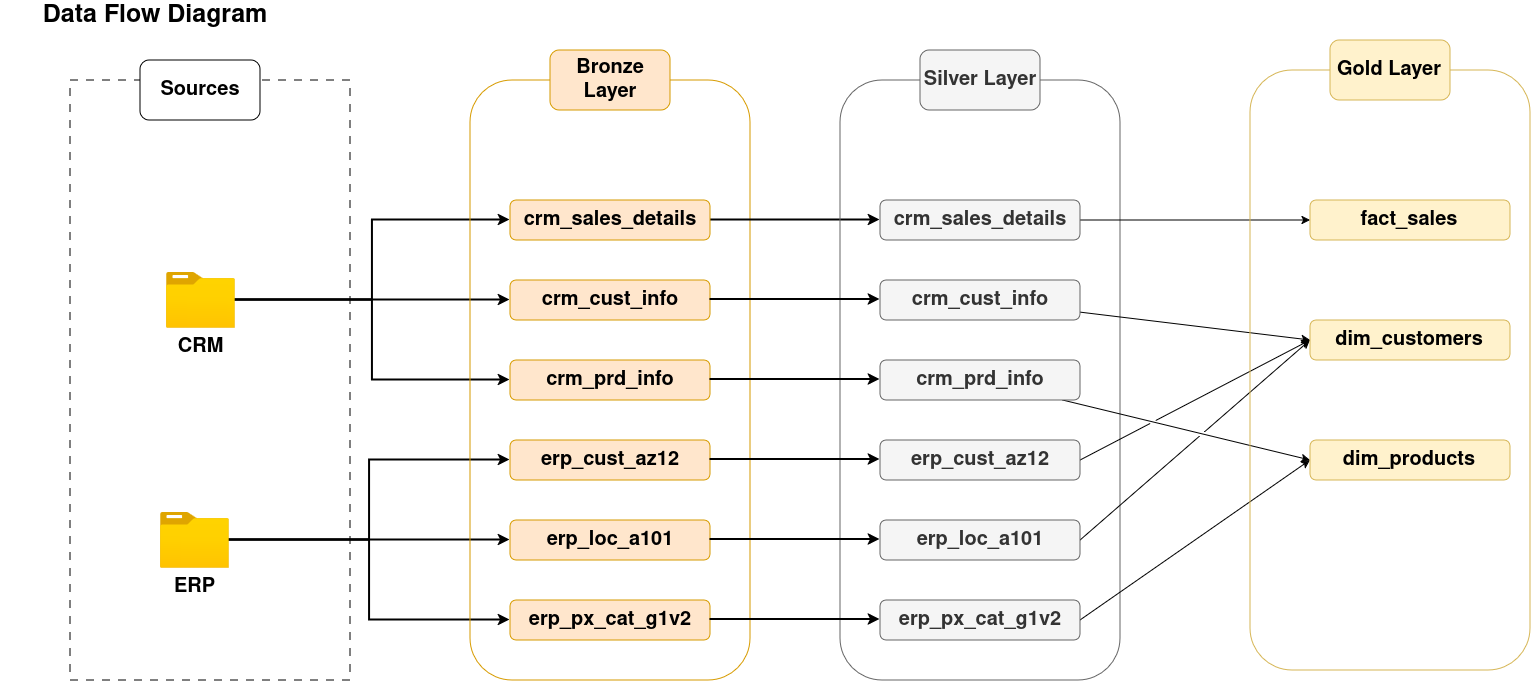

The diagram above was exported from draw.io. Its source (the exported page's mxGraphModel, read from the mxfile embedded in the PNG):
<mxGraphModel dx="1757" dy="1139" grid="1" gridSize="10" guides="1" tooltips="1" connect="1" arrows="1" fold="1" page="1" pageScale="1" pageWidth="850" pageHeight="1100" math="0" shadow="0">
  <root>
    <mxCell id="0" />
    <mxCell id="1" parent="0" />
    <mxCell id="SSIpIbi31hio7mLv0rV--1" parent="1" style="text;html=1;whiteSpace=wrap;strokeColor=none;fillColor=none;align=center;verticalAlign=middle;rounded=0;" value="&lt;font style=&quot;font-size: 25px;&quot;&gt;&lt;b&gt;Data Flow Diagram&lt;/b&gt;&lt;/font&gt;" vertex="1">
      <mxGeometry height="30" width="310" x="10" y="40" as="geometry" />
    </mxCell>
    <mxCell id="SSIpIbi31hio7mLv0rV--2" parent="1" style="rounded=0;whiteSpace=wrap;html=1;dashed=1;dashPattern=8 8;fillColor=none;" value="" vertex="1">
      <mxGeometry height="600" width="280" x="80" y="120" as="geometry" />
    </mxCell>
    <mxCell id="SSIpIbi31hio7mLv0rV--3" parent="1" style="rounded=1;whiteSpace=wrap;html=1;" value="&lt;font style=&quot;font-size: 20px;&quot;&gt;&lt;b&gt;Sources&lt;/b&gt;&lt;/font&gt;" vertex="1">
      <mxGeometry height="60" width="120" x="150" y="100" as="geometry" />
    </mxCell>
    <mxCell id="SSIpIbi31hio7mLv0rV--14" edge="1" parent="1" source="SSIpIbi31hio7mLv0rV--4" style="edgeStyle=orthogonalEdgeStyle;rounded=0;orthogonalLoop=1;jettySize=auto;html=1;entryX=0;entryY=0.5;entryDx=0;entryDy=0;strokeWidth=2;" target="SSIpIbi31hio7mLv0rV--8">
      <mxGeometry relative="1" as="geometry" />
    </mxCell>
    <mxCell id="SSIpIbi31hio7mLv0rV--15" edge="1" parent="1" source="SSIpIbi31hio7mLv0rV--4" style="edgeStyle=orthogonalEdgeStyle;rounded=0;orthogonalLoop=1;jettySize=auto;html=1;entryX=0;entryY=0.5;entryDx=0;entryDy=0;strokeWidth=2;" target="SSIpIbi31hio7mLv0rV--9">
      <mxGeometry relative="1" as="geometry" />
    </mxCell>
    <mxCell id="SSIpIbi31hio7mLv0rV--16" edge="1" parent="1" source="SSIpIbi31hio7mLv0rV--4" style="edgeStyle=orthogonalEdgeStyle;rounded=0;orthogonalLoop=1;jettySize=auto;html=1;entryX=0;entryY=0.5;entryDx=0;entryDy=0;strokeWidth=2;" target="SSIpIbi31hio7mLv0rV--10">
      <mxGeometry relative="1" as="geometry" />
    </mxCell>
    <mxCell id="SSIpIbi31hio7mLv0rV--4" parent="1" style="image;aspect=fixed;html=1;points=[];align=center;fontSize=12;image=img/lib/azure2/general/Folder_Blank.svg;" value="&lt;font style=&quot;font-size: 20px;&quot;&gt;&lt;b&gt;CRM&lt;/b&gt;&lt;/font&gt;" vertex="1">
      <mxGeometry height="56.00000000000001" width="69" x="176" y="312" as="geometry" />
    </mxCell>
    <mxCell id="SSIpIbi31hio7mLv0rV--18" edge="1" parent="1" source="SSIpIbi31hio7mLv0rV--5" style="edgeStyle=orthogonalEdgeStyle;rounded=0;orthogonalLoop=1;jettySize=auto;html=1;entryX=0;entryY=0.5;entryDx=0;entryDy=0;strokeWidth=2;" target="SSIpIbi31hio7mLv0rV--12">
      <mxGeometry relative="1" as="geometry" />
    </mxCell>
    <mxCell id="SSIpIbi31hio7mLv0rV--19" edge="1" parent="1" source="SSIpIbi31hio7mLv0rV--5" style="edgeStyle=orthogonalEdgeStyle;rounded=0;orthogonalLoop=1;jettySize=auto;html=1;entryX=0;entryY=0.5;entryDx=0;entryDy=0;strokeWidth=2;" target="SSIpIbi31hio7mLv0rV--11">
      <mxGeometry relative="1" as="geometry" />
    </mxCell>
    <mxCell id="SSIpIbi31hio7mLv0rV--20" edge="1" parent="1" source="SSIpIbi31hio7mLv0rV--5" style="edgeStyle=orthogonalEdgeStyle;rounded=0;orthogonalLoop=1;jettySize=auto;html=1;entryX=0;entryY=0.5;entryDx=0;entryDy=0;strokeWidth=2;" target="SSIpIbi31hio7mLv0rV--13">
      <mxGeometry relative="1" as="geometry" />
    </mxCell>
    <mxCell id="SSIpIbi31hio7mLv0rV--5" parent="1" style="image;aspect=fixed;html=1;points=[];align=center;fontSize=12;image=img/lib/azure2/general/Folder_Blank.svg;" value="&lt;font style=&quot;font-size: 20px;&quot;&gt;&lt;b&gt;ERP&lt;/b&gt;&lt;/font&gt;" vertex="1">
      <mxGeometry height="56.00000000000001" width="69" x="170" y="552" as="geometry" />
    </mxCell>
    <mxCell id="SSIpIbi31hio7mLv0rV--6" parent="1" style="rounded=1;whiteSpace=wrap;html=1;fillColor=none;strokeColor=#d79b00;" value="" vertex="1">
      <mxGeometry height="600" width="280" x="480" y="120" as="geometry" />
    </mxCell>
    <mxCell id="SSIpIbi31hio7mLv0rV--7" parent="1" style="rounded=1;whiteSpace=wrap;html=1;fillColor=#ffe6cc;strokeColor=#d79b00;" value="&lt;font style=&quot;font-size: 20px;&quot;&gt;&lt;b&gt;Bronze Layer&lt;/b&gt;&lt;/font&gt;" vertex="1">
      <mxGeometry height="60" width="120" x="560" y="90" as="geometry" />
    </mxCell>
    <mxCell id="PL3ON8VNyxvrin_lwJif-9" edge="1" parent="1" source="SSIpIbi31hio7mLv0rV--8" style="edgeStyle=orthogonalEdgeStyle;rounded=0;orthogonalLoop=1;jettySize=auto;html=1;entryX=0;entryY=0.5;entryDx=0;entryDy=0;strokeWidth=2;" target="PL3ON8VNyxvrin_lwJif-3">
      <mxGeometry relative="1" as="geometry" />
    </mxCell>
    <mxCell id="SSIpIbi31hio7mLv0rV--8" parent="1" style="rounded=1;whiteSpace=wrap;html=1;fillColor=#ffe6cc;strokeColor=#d79b00;" value="&lt;font style=&quot;font-size: 20px;&quot;&gt;&lt;b&gt;crm_sales_details&lt;/b&gt;&lt;/font&gt;" vertex="1">
      <mxGeometry height="40" width="200" x="520" y="240" as="geometry" />
    </mxCell>
    <mxCell id="SSIpIbi31hio7mLv0rV--9" parent="1" style="rounded=1;whiteSpace=wrap;html=1;fillColor=#ffe6cc;strokeColor=#d79b00;" value="&lt;font style=&quot;font-size: 20px;&quot;&gt;&lt;b&gt;crm_cust_info&lt;/b&gt;&lt;/font&gt;" vertex="1">
      <mxGeometry height="40" width="200" x="520" y="320" as="geometry" />
    </mxCell>
    <mxCell id="SSIpIbi31hio7mLv0rV--10" parent="1" style="rounded=1;whiteSpace=wrap;html=1;fillColor=#ffe6cc;strokeColor=#d79b00;" value="&lt;font style=&quot;font-size: 20px;&quot;&gt;&lt;b&gt;crm_prd_info&lt;/b&gt;&lt;/font&gt;" vertex="1">
      <mxGeometry height="40" width="200" x="520" y="400" as="geometry" />
    </mxCell>
    <mxCell id="SSIpIbi31hio7mLv0rV--11" parent="1" style="rounded=1;whiteSpace=wrap;html=1;fillColor=#ffe6cc;strokeColor=#d79b00;" value="&lt;font style=&quot;font-size: 20px;&quot;&gt;&lt;b&gt;erp_cust_az12&lt;/b&gt;&lt;/font&gt;" vertex="1">
      <mxGeometry height="40" width="200" x="520" y="480" as="geometry" />
    </mxCell>
    <mxCell id="SSIpIbi31hio7mLv0rV--12" parent="1" style="rounded=1;whiteSpace=wrap;html=1;fillColor=#ffe6cc;strokeColor=#d79b00;" value="&lt;font style=&quot;font-size: 20px;&quot;&gt;&lt;b&gt;erp_loc_a101&lt;/b&gt;&lt;/font&gt;" vertex="1">
      <mxGeometry height="40" width="200" x="520" y="560" as="geometry" />
    </mxCell>
    <mxCell id="SSIpIbi31hio7mLv0rV--13" parent="1" style="rounded=1;whiteSpace=wrap;html=1;fillColor=#ffe6cc;strokeColor=#d79b00;" value="&lt;font style=&quot;font-size: 20px;&quot;&gt;&lt;b&gt;erp_px_cat_g1v2&lt;/b&gt;&lt;/font&gt;" vertex="1">
      <mxGeometry height="40" width="200" x="520" y="640" as="geometry" />
    </mxCell>
    <mxCell id="PL3ON8VNyxvrin_lwJif-1" parent="1" style="rounded=1;whiteSpace=wrap;html=1;fillColor=none;strokeColor=#666666;fontColor=#333333;" value="" vertex="1">
      <mxGeometry height="600" width="280" x="850" y="120" as="geometry" />
    </mxCell>
    <mxCell id="PL3ON8VNyxvrin_lwJif-2" parent="1" style="rounded=1;whiteSpace=wrap;html=1;fillColor=#f5f5f5;strokeColor=#666666;fontColor=#333333;" value="&lt;font style=&quot;font-size: 20px;&quot;&gt;&lt;b&gt;Silver Layer&lt;/b&gt;&lt;/font&gt;" vertex="1">
      <mxGeometry height="60" width="120" x="930" y="90" as="geometry" />
    </mxCell>
    <mxCell id="NAHxM5ixJH-4zRmNPKzV-17" edge="1" parent="1" source="PL3ON8VNyxvrin_lwJif-3" style="edgeStyle=orthogonalEdgeStyle;rounded=0;orthogonalLoop=1;jettySize=auto;html=1;entryX=0;entryY=0.5;entryDx=0;entryDy=0;" target="NAHxM5ixJH-4zRmNPKzV-11">
      <mxGeometry relative="1" as="geometry" />
    </mxCell>
    <mxCell id="PL3ON8VNyxvrin_lwJif-3" parent="1" style="rounded=1;whiteSpace=wrap;html=1;fillColor=#f5f5f5;strokeColor=#666666;fontColor=#333333;" value="&lt;font style=&quot;font-size: 20px;&quot;&gt;&lt;b&gt;crm_sales_details&lt;/b&gt;&lt;/font&gt;" vertex="1">
      <mxGeometry height="40" width="200" x="890" y="240" as="geometry" />
    </mxCell>
    <mxCell id="NAHxM5ixJH-4zRmNPKzV-19" edge="1" parent="1" source="PL3ON8VNyxvrin_lwJif-4" style="rounded=0;orthogonalLoop=1;jettySize=auto;html=1;entryX=0;entryY=0.5;entryDx=0;entryDy=0;jumpStyle=gap;" target="NAHxM5ixJH-4zRmNPKzV-12">
      <mxGeometry relative="1" as="geometry" />
    </mxCell>
    <mxCell id="PL3ON8VNyxvrin_lwJif-4" parent="1" style="rounded=1;whiteSpace=wrap;html=1;fillColor=#f5f5f5;strokeColor=#666666;fontColor=#333333;" value="&lt;font style=&quot;font-size: 20px;&quot;&gt;&lt;b&gt;crm_cust_info&lt;/b&gt;&lt;/font&gt;" vertex="1">
      <mxGeometry height="40" width="200" x="890" y="320" as="geometry" />
    </mxCell>
    <mxCell id="NAHxM5ixJH-4zRmNPKzV-23" edge="1" parent="1" source="PL3ON8VNyxvrin_lwJif-5" style="rounded=0;orthogonalLoop=1;jettySize=auto;html=1;entryX=0;entryY=0.5;entryDx=0;entryDy=0;jumpStyle=gap;" target="NAHxM5ixJH-4zRmNPKzV-13">
      <mxGeometry relative="1" as="geometry" />
    </mxCell>
    <mxCell id="PL3ON8VNyxvrin_lwJif-5" parent="1" style="rounded=1;whiteSpace=wrap;html=1;fillColor=#f5f5f5;strokeColor=#666666;fontColor=#333333;" value="&lt;font style=&quot;font-size: 20px;&quot;&gt;&lt;b&gt;crm_prd_info&lt;/b&gt;&lt;/font&gt;" vertex="1">
      <mxGeometry height="40" width="200" x="890" y="400" as="geometry" />
    </mxCell>
    <mxCell id="NAHxM5ixJH-4zRmNPKzV-20" edge="1" parent="1" source="PL3ON8VNyxvrin_lwJif-6" style="rounded=0;orthogonalLoop=1;jettySize=auto;html=1;entryX=0;entryY=0.5;entryDx=0;entryDy=0;exitX=1;exitY=0.5;exitDx=0;exitDy=0;jumpStyle=gap;" target="NAHxM5ixJH-4zRmNPKzV-12">
      <mxGeometry relative="1" as="geometry" />
    </mxCell>
    <mxCell id="PL3ON8VNyxvrin_lwJif-6" parent="1" style="rounded=1;whiteSpace=wrap;html=1;fillColor=#f5f5f5;strokeColor=#666666;fontColor=#333333;" value="&lt;font style=&quot;font-size: 20px;&quot;&gt;&lt;b&gt;erp_cust_az12&lt;/b&gt;&lt;/font&gt;" vertex="1">
      <mxGeometry height="40" width="200" x="890" y="480" as="geometry" />
    </mxCell>
    <mxCell id="NAHxM5ixJH-4zRmNPKzV-21" edge="1" parent="1" source="PL3ON8VNyxvrin_lwJif-7" style="rounded=0;orthogonalLoop=1;jettySize=auto;html=1;entryX=0;entryY=0.5;entryDx=0;entryDy=0;exitX=1;exitY=0.5;exitDx=0;exitDy=0;jumpStyle=gap;" target="NAHxM5ixJH-4zRmNPKzV-12">
      <mxGeometry relative="1" as="geometry" />
    </mxCell>
    <mxCell id="PL3ON8VNyxvrin_lwJif-7" parent="1" style="rounded=1;whiteSpace=wrap;html=1;fillColor=#f5f5f5;strokeColor=#666666;fontColor=#333333;" value="&lt;font style=&quot;font-size: 20px;&quot;&gt;&lt;b&gt;erp_loc_a101&lt;/b&gt;&lt;/font&gt;" vertex="1">
      <mxGeometry height="40" width="200" x="890" y="560" as="geometry" />
    </mxCell>
    <mxCell id="NAHxM5ixJH-4zRmNPKzV-22" edge="1" parent="1" source="PL3ON8VNyxvrin_lwJif-8" style="rounded=0;orthogonalLoop=1;jettySize=auto;html=1;entryX=0;entryY=0.5;entryDx=0;entryDy=0;exitX=1;exitY=0.5;exitDx=0;exitDy=0;jumpStyle=gap;" target="NAHxM5ixJH-4zRmNPKzV-13">
      <mxGeometry relative="1" as="geometry" />
    </mxCell>
    <mxCell id="PL3ON8VNyxvrin_lwJif-8" parent="1" style="rounded=1;whiteSpace=wrap;html=1;fillColor=#f5f5f5;strokeColor=#666666;fontColor=#333333;" value="&lt;font style=&quot;font-size: 20px;&quot;&gt;&lt;b&gt;erp_px_cat_g1v2&lt;/b&gt;&lt;/font&gt;" vertex="1">
      <mxGeometry height="40" width="200" x="890" y="640" as="geometry" />
    </mxCell>
    <mxCell id="PL3ON8VNyxvrin_lwJif-10" edge="1" parent="1" style="edgeStyle=orthogonalEdgeStyle;rounded=0;orthogonalLoop=1;jettySize=auto;html=1;entryX=0;entryY=0.5;entryDx=0;entryDy=0;strokeWidth=2;">
      <mxGeometry relative="1" as="geometry">
        <mxPoint x="720" y="339.5" as="sourcePoint" />
        <mxPoint x="890" y="339.5" as="targetPoint" />
      </mxGeometry>
    </mxCell>
    <mxCell id="PL3ON8VNyxvrin_lwJif-11" edge="1" parent="1" style="edgeStyle=orthogonalEdgeStyle;rounded=0;orthogonalLoop=1;jettySize=auto;html=1;entryX=0;entryY=0.5;entryDx=0;entryDy=0;strokeWidth=2;">
      <mxGeometry relative="1" as="geometry">
        <mxPoint x="720" y="419.5" as="sourcePoint" />
        <mxPoint x="890" y="419.5" as="targetPoint" />
      </mxGeometry>
    </mxCell>
    <mxCell id="PL3ON8VNyxvrin_lwJif-12" edge="1" parent="1" style="edgeStyle=orthogonalEdgeStyle;rounded=0;orthogonalLoop=1;jettySize=auto;html=1;entryX=0;entryY=0.5;entryDx=0;entryDy=0;strokeWidth=2;">
      <mxGeometry relative="1" as="geometry">
        <mxPoint x="720" y="499.5" as="sourcePoint" />
        <mxPoint x="890" y="499.5" as="targetPoint" />
      </mxGeometry>
    </mxCell>
    <mxCell id="PL3ON8VNyxvrin_lwJif-13" edge="1" parent="1" style="edgeStyle=orthogonalEdgeStyle;rounded=0;orthogonalLoop=1;jettySize=auto;html=1;entryX=0;entryY=0.5;entryDx=0;entryDy=0;strokeWidth=2;">
      <mxGeometry relative="1" as="geometry">
        <mxPoint x="720" y="579.5" as="sourcePoint" />
        <mxPoint x="890" y="579.5" as="targetPoint" />
      </mxGeometry>
    </mxCell>
    <mxCell id="PL3ON8VNyxvrin_lwJif-14" edge="1" parent="1" style="edgeStyle=orthogonalEdgeStyle;rounded=0;orthogonalLoop=1;jettySize=auto;html=1;entryX=0;entryY=0.5;entryDx=0;entryDy=0;strokeWidth=2;">
      <mxGeometry relative="1" as="geometry">
        <mxPoint x="720" y="659.5" as="sourcePoint" />
        <mxPoint x="890" y="659.5" as="targetPoint" />
      </mxGeometry>
    </mxCell>
    <mxCell id="NAHxM5ixJH-4zRmNPKzV-9" parent="1" style="rounded=1;whiteSpace=wrap;html=1;fillColor=none;strokeColor=#d6b656;" value="" vertex="1">
      <mxGeometry height="600" width="280" x="1260" y="110" as="geometry" />
    </mxCell>
    <mxCell id="NAHxM5ixJH-4zRmNPKzV-10" parent="1" style="rounded=1;whiteSpace=wrap;html=1;fillColor=#fff2cc;strokeColor=#d6b656;" value="&lt;font style=&quot;font-size: 20px;&quot;&gt;&lt;b&gt;Gold Layer&lt;/b&gt;&lt;/font&gt;" vertex="1">
      <mxGeometry height="60" width="120" x="1340" y="80" as="geometry" />
    </mxCell>
    <mxCell id="NAHxM5ixJH-4zRmNPKzV-11" parent="1" style="rounded=1;whiteSpace=wrap;html=1;fillColor=#fff2cc;strokeColor=#d6b656;" value="&lt;font style=&quot;font-size: 20px;&quot;&gt;&lt;b&gt;fact_sales&lt;/b&gt;&lt;/font&gt;" vertex="1">
      <mxGeometry height="40" width="200" x="1320" y="240" as="geometry" />
    </mxCell>
    <mxCell id="NAHxM5ixJH-4zRmNPKzV-12" parent="1" style="rounded=1;whiteSpace=wrap;html=1;fillColor=#fff2cc;strokeColor=#d6b656;" value="&lt;font style=&quot;font-size: 20px;&quot;&gt;&lt;b&gt;dim_customers&lt;/b&gt;&lt;/font&gt;" vertex="1">
      <mxGeometry height="40" width="200" x="1320" y="360" as="geometry" />
    </mxCell>
    <mxCell id="NAHxM5ixJH-4zRmNPKzV-13" parent="1" style="rounded=1;whiteSpace=wrap;html=1;fillColor=#fff2cc;strokeColor=#d6b656;" value="&lt;font style=&quot;font-size: 20px;&quot;&gt;&lt;b&gt;dim_products&lt;/b&gt;&lt;/font&gt;" vertex="1">
      <mxGeometry height="40" width="200" x="1320" y="480" as="geometry" />
    </mxCell>
  </root>
</mxGraphModel>